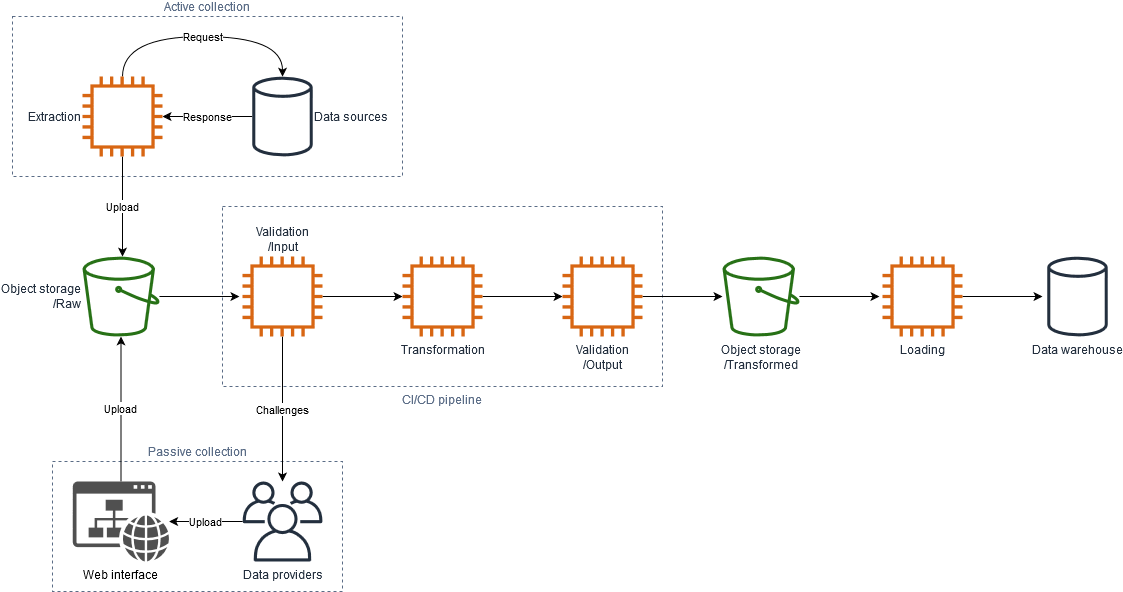

The diagram above was exported from draw.io. Its source (the exported page's mxGraphModel, read from the mxfile embedded in the PNG):
<mxGraphModel dx="1422" dy="803" grid="1" gridSize="10" guides="1" tooltips="1" connect="1" arrows="1" fold="1" page="1" pageScale="1" pageWidth="850" pageHeight="1100" math="0" shadow="0">
  <root>
    <mxCell id="0" />
    <mxCell id="1" parent="0" />
    <mxCell id="-bWv5JN5BJODQKK01s2h-57" value="CI/CD pipeline" style="fillColor=none;strokeColor=#5A6C86;dashed=1;verticalAlign=top;fontStyle=0;fontColor=#5A6C86;labelPosition=center;verticalLabelPosition=bottom;align=center;" vertex="1" parent="1">
      <mxGeometry x="420" y="230" width="440" height="180" as="geometry" />
    </mxCell>
    <mxCell id="-bWv5JN5BJODQKK01s2h-59" value="Passive collection" style="fillColor=none;strokeColor=#5A6C86;dashed=1;verticalAlign=bottom;fontStyle=0;fontColor=#5A6C86;labelPosition=center;verticalLabelPosition=top;align=center;" vertex="1" parent="1">
      <mxGeometry x="250" y="485" width="290" height="130" as="geometry" />
    </mxCell>
    <mxCell id="-bWv5JN5BJODQKK01s2h-26" value="Active collection" style="fillColor=none;strokeColor=#5A6C86;dashed=1;verticalAlign=bottom;fontStyle=0;fontColor=#5A6C86;labelPosition=center;verticalLabelPosition=top;align=center;" vertex="1" parent="1">
      <mxGeometry x="210" y="40" width="390" height="160" as="geometry" />
    </mxCell>
    <mxCell id="-bWv5JN5BJODQKK01s2h-42" value="Upload" style="edgeStyle=orthogonalEdgeStyle;curved=1;orthogonalLoop=1;jettySize=auto;html=1;startArrow=none;startFill=0;endArrow=classic;endFill=1;" edge="1" parent="1" source="-bWv5JN5BJODQKK01s2h-1" target="-bWv5JN5BJODQKK01s2h-38">
      <mxGeometry relative="1" as="geometry" />
    </mxCell>
    <mxCell id="-bWv5JN5BJODQKK01s2h-1" value="Data providers" style="outlineConnect=0;fontColor=#232F3E;gradientColor=none;fillColor=#232F3E;strokeColor=none;dashed=0;verticalLabelPosition=bottom;verticalAlign=top;align=center;html=1;fontSize=12;fontStyle=0;aspect=fixed;pointerEvents=1;shape=mxgraph.aws4.users;labelPosition=center;" vertex="1" parent="1">
      <mxGeometry x="440" y="505" width="80" height="80" as="geometry" />
    </mxCell>
    <mxCell id="-bWv5JN5BJODQKK01s2h-10" value="&lt;div&gt;Response&lt;br&gt;&lt;/div&gt;" style="edgeStyle=orthogonalEdgeStyle;orthogonalLoop=1;jettySize=auto;html=1;startArrow=none;startFill=0;curved=1;" edge="1" parent="1" source="-bWv5JN5BJODQKK01s2h-2" target="-bWv5JN5BJODQKK01s2h-13">
      <mxGeometry relative="1" as="geometry">
        <mxPoint x="250" y="160" as="targetPoint" />
        <Array as="points">
          <mxPoint x="410" y="140" />
          <mxPoint x="410" y="140" />
        </Array>
      </mxGeometry>
    </mxCell>
    <mxCell id="-bWv5JN5BJODQKK01s2h-2" value="Data sources" style="outlineConnect=0;fontColor=#232F3E;gradientColor=none;fillColor=#232F3E;strokeColor=none;dashed=0;verticalLabelPosition=middle;verticalAlign=middle;align=left;html=1;fontSize=12;fontStyle=0;aspect=fixed;pointerEvents=1;shape=mxgraph.aws4.generic_database;labelPosition=right;" vertex="1" parent="1">
      <mxGeometry x="449.74" y="100" width="60.51" height="80" as="geometry" />
    </mxCell>
    <mxCell id="-bWv5JN5BJODQKK01s2h-24" value="" style="edgeStyle=orthogonalEdgeStyle;curved=1;orthogonalLoop=1;jettySize=auto;html=1;startArrow=none;startFill=0;" edge="1" parent="1" source="-bWv5JN5BJODQKK01s2h-11">
      <mxGeometry relative="1" as="geometry">
        <mxPoint x="436.9200000000001" y="320" as="targetPoint" />
      </mxGeometry>
    </mxCell>
    <mxCell id="-bWv5JN5BJODQKK01s2h-11" value="&lt;div&gt;Object storage&lt;/div&gt;&lt;div&gt;/Raw&lt;/div&gt;" style="outlineConnect=0;fontColor=#232F3E;gradientColor=none;fillColor=#277116;strokeColor=none;dashed=0;verticalLabelPosition=middle;verticalAlign=middle;align=right;html=1;fontSize=12;fontStyle=0;aspect=fixed;pointerEvents=1;shape=mxgraph.aws4.bucket;labelPosition=left;" vertex="1" parent="1">
      <mxGeometry x="280" y="280" width="76.92" height="80" as="geometry" />
    </mxCell>
    <mxCell id="-bWv5JN5BJODQKK01s2h-18" value="Upload" style="edgeStyle=orthogonalEdgeStyle;curved=1;orthogonalLoop=1;jettySize=auto;html=1;startArrow=none;startFill=0;labelPosition=center;verticalLabelPosition=middle;align=center;verticalAlign=middle;" edge="1" parent="1" source="-bWv5JN5BJODQKK01s2h-13" target="-bWv5JN5BJODQKK01s2h-11">
      <mxGeometry relative="1" as="geometry">
        <mxPoint x="440" y="80" as="targetPoint" />
        <Array as="points">
          <mxPoint x="319" y="140" />
          <mxPoint x="319" y="140" />
        </Array>
      </mxGeometry>
    </mxCell>
    <mxCell id="-bWv5JN5BJODQKK01s2h-28" value="Request" style="edgeStyle=orthogonalEdgeStyle;curved=1;orthogonalLoop=1;jettySize=auto;html=1;startArrow=none;startFill=0;" edge="1" parent="1" source="-bWv5JN5BJODQKK01s2h-13" target="-bWv5JN5BJODQKK01s2h-2">
      <mxGeometry relative="1" as="geometry">
        <Array as="points">
          <mxPoint x="320" y="60" />
          <mxPoint x="480" y="60" />
        </Array>
      </mxGeometry>
    </mxCell>
    <mxCell id="-bWv5JN5BJODQKK01s2h-13" value="Extraction" style="outlineConnect=0;fontColor=#232F3E;gradientColor=none;fillColor=#D86613;strokeColor=none;dashed=0;verticalLabelPosition=middle;verticalAlign=middle;align=right;html=1;fontSize=12;fontStyle=0;aspect=fixed;pointerEvents=1;shape=mxgraph.aws4.instance2;labelPosition=left;" vertex="1" parent="1">
      <mxGeometry x="280" y="100" width="80" height="80" as="geometry" />
    </mxCell>
    <mxCell id="-bWv5JN5BJODQKK01s2h-30" value="" style="edgeStyle=orthogonalEdgeStyle;curved=1;orthogonalLoop=1;jettySize=auto;html=1;startArrow=none;startFill=0;" edge="1" parent="1" source="-bWv5JN5BJODQKK01s2h-25" target="-bWv5JN5BJODQKK01s2h-29">
      <mxGeometry relative="1" as="geometry" />
    </mxCell>
    <mxCell id="-bWv5JN5BJODQKK01s2h-35" value="Challenges" style="edgeStyle=orthogonalEdgeStyle;curved=1;orthogonalLoop=1;jettySize=auto;html=1;startArrow=none;startFill=0;" edge="1" parent="1" source="-bWv5JN5BJODQKK01s2h-25" target="-bWv5JN5BJODQKK01s2h-1">
      <mxGeometry relative="1" as="geometry">
        <mxPoint x="480" y="440" as="targetPoint" />
        <Array as="points">
          <mxPoint x="480" y="500" />
          <mxPoint x="480" y="500" />
        </Array>
      </mxGeometry>
    </mxCell>
    <mxCell id="-bWv5JN5BJODQKK01s2h-25" value="&lt;div&gt;Validation&lt;/div&gt;&lt;div&gt;/Input&lt;/div&gt;" style="outlineConnect=0;fontColor=#232F3E;gradientColor=none;fillColor=#D86613;strokeColor=none;dashed=0;verticalLabelPosition=top;verticalAlign=bottom;align=center;html=1;fontSize=12;fontStyle=0;aspect=fixed;pointerEvents=1;shape=mxgraph.aws4.instance2;labelPosition=center;" vertex="1" parent="1">
      <mxGeometry x="440" y="280" width="80" height="80" as="geometry" />
    </mxCell>
    <mxCell id="-bWv5JN5BJODQKK01s2h-32" value="" style="edgeStyle=orthogonalEdgeStyle;curved=1;orthogonalLoop=1;jettySize=auto;html=1;startArrow=none;startFill=0;" edge="1" parent="1" source="-bWv5JN5BJODQKK01s2h-29">
      <mxGeometry relative="1" as="geometry">
        <mxPoint x="760" y="320" as="targetPoint" />
      </mxGeometry>
    </mxCell>
    <mxCell id="-bWv5JN5BJODQKK01s2h-29" value="Transformation" style="outlineConnect=0;fontColor=#232F3E;gradientColor=none;fillColor=#D86613;strokeColor=none;dashed=0;verticalLabelPosition=bottom;verticalAlign=top;align=center;html=1;fontSize=12;fontStyle=0;aspect=fixed;pointerEvents=1;shape=mxgraph.aws4.instance2;" vertex="1" parent="1">
      <mxGeometry x="600" y="280" width="80" height="80" as="geometry" />
    </mxCell>
    <mxCell id="-bWv5JN5BJODQKK01s2h-39" value="Upload" style="edgeStyle=orthogonalEdgeStyle;curved=1;orthogonalLoop=1;jettySize=auto;html=1;startArrow=none;startFill=0;endArrow=classic;endFill=1;labelPosition=center;verticalLabelPosition=middle;align=center;verticalAlign=middle;" edge="1" parent="1" source="-bWv5JN5BJODQKK01s2h-38" target="-bWv5JN5BJODQKK01s2h-11">
      <mxGeometry relative="1" as="geometry" />
    </mxCell>
    <mxCell id="-bWv5JN5BJODQKK01s2h-38" value="Web interface" style="pointerEvents=1;shadow=0;dashed=0;html=1;strokeColor=none;fillColor=#505050;labelPosition=center;verticalLabelPosition=bottom;verticalAlign=top;outlineConnect=0;align=center;shape=mxgraph.office.concepts.website;aspect=fixed;" vertex="1" parent="1">
      <mxGeometry x="270.3" y="505" width="96.33" height="80" as="geometry" />
    </mxCell>
    <mxCell id="-bWv5JN5BJODQKK01s2h-56" value="" style="edgeStyle=orthogonalEdgeStyle;curved=1;orthogonalLoop=1;jettySize=auto;html=1;startArrow=none;startFill=0;endArrow=classic;endFill=1;" edge="1" parent="1" source="-bWv5JN5BJODQKK01s2h-51">
      <mxGeometry relative="1" as="geometry">
        <mxPoint x="920" y="320" as="targetPoint" />
      </mxGeometry>
    </mxCell>
    <mxCell id="-bWv5JN5BJODQKK01s2h-51" value="&lt;div&gt;Validation&lt;/div&gt;&lt;div&gt;/Output&lt;/div&gt;&lt;div&gt;&lt;br&gt;&lt;/div&gt;" style="outlineConnect=0;fontColor=#232F3E;gradientColor=none;fillColor=#D86613;strokeColor=none;dashed=0;verticalLabelPosition=bottom;verticalAlign=top;align=center;html=1;fontSize=12;fontStyle=0;aspect=fixed;pointerEvents=1;shape=mxgraph.aws4.instance2;labelPosition=center;" vertex="1" parent="1">
      <mxGeometry x="760" y="280" width="80" height="80" as="geometry" />
    </mxCell>
    <mxCell id="-bWv5JN5BJODQKK01s2h-52" value="" style="edgeStyle=orthogonalEdgeStyle;curved=1;orthogonalLoop=1;jettySize=auto;html=1;startArrow=none;startFill=0;endArrow=classic;endFill=1;" edge="1" parent="1" source="-bWv5JN5BJODQKK01s2h-53">
      <mxGeometry relative="1" as="geometry">
        <mxPoint x="1076.92" y="320" as="targetPoint" />
      </mxGeometry>
    </mxCell>
    <mxCell id="-bWv5JN5BJODQKK01s2h-53" value="&lt;div&gt;Object storage &lt;br&gt;&lt;/div&gt;&lt;div&gt;/Transformed&lt;/div&gt;" style="outlineConnect=0;fontColor=#232F3E;gradientColor=none;fillColor=#277116;strokeColor=none;dashed=0;verticalLabelPosition=bottom;verticalAlign=top;align=center;html=1;fontSize=12;fontStyle=0;aspect=fixed;pointerEvents=1;shape=mxgraph.aws4.bucket;" vertex="1" parent="1">
      <mxGeometry x="919.9999999999999" y="280" width="76.92" height="80" as="geometry" />
    </mxCell>
    <mxCell id="-bWv5JN5BJODQKK01s2h-63" value="" style="edgeStyle=orthogonalEdgeStyle;curved=1;orthogonalLoop=1;jettySize=auto;html=1;startArrow=none;startFill=0;endArrow=classic;endFill=1;" edge="1" parent="1" source="-bWv5JN5BJODQKK01s2h-60">
      <mxGeometry relative="1" as="geometry">
        <mxPoint x="1240" y="320" as="targetPoint" />
      </mxGeometry>
    </mxCell>
    <mxCell id="-bWv5JN5BJODQKK01s2h-60" value="Loading" style="outlineConnect=0;fontColor=#232F3E;gradientColor=none;fillColor=#D86613;strokeColor=none;dashed=0;verticalLabelPosition=bottom;verticalAlign=top;align=center;html=1;fontSize=12;fontStyle=0;aspect=fixed;pointerEvents=1;shape=mxgraph.aws4.instance2;labelPosition=center;" vertex="1" parent="1">
      <mxGeometry x="1080" y="280" width="80" height="80" as="geometry" />
    </mxCell>
    <mxCell id="-bWv5JN5BJODQKK01s2h-61" value="Data warehouse" style="outlineConnect=0;fontColor=#232F3E;gradientColor=none;fillColor=#232F3E;strokeColor=none;dashed=0;verticalLabelPosition=bottom;verticalAlign=top;align=center;html=1;fontSize=12;fontStyle=0;aspect=fixed;pointerEvents=1;shape=mxgraph.aws4.generic_database;labelPosition=center;" vertex="1" parent="1">
      <mxGeometry x="1244.74" y="280" width="60.51" height="80" as="geometry" />
    </mxCell>
  </root>
</mxGraphModel>